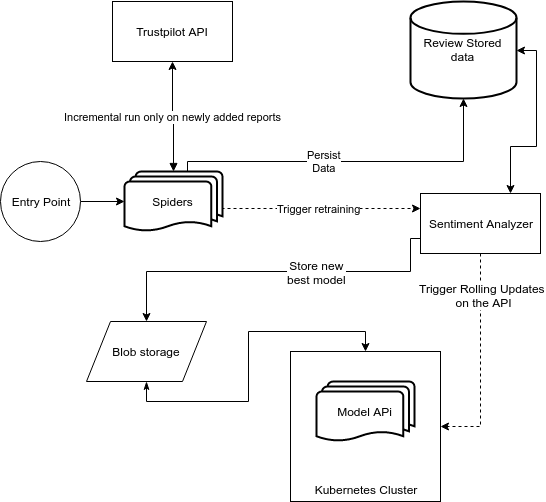

The diagram above was exported from draw.io. Its source (the exported page's mxGraphModel, read from the mxfile embedded in the PNG):
<mxGraphModel dx="1355" dy="729" grid="1" gridSize="10" guides="1" tooltips="1" connect="1" arrows="1" fold="1" page="1" pageScale="1" pageWidth="600" pageHeight="600" math="0" shadow="0">
  <root>
    <mxCell id="0" />
    <mxCell id="1" parent="0" />
    <mxCell id="UfIojpa6hbEm-iWhQXae-6" value="&lt;br&gt;&lt;br&gt;&lt;br&gt;&lt;br&gt;&lt;br&gt;&lt;br&gt;&lt;br&gt;&lt;br&gt;&lt;br&gt;Kubernetes Cluster" style="whiteSpace=wrap;html=1;aspect=fixed;" vertex="1" parent="1">
      <mxGeometry x="290" y="390" width="150" height="150" as="geometry" />
    </mxCell>
    <mxCell id="E-1vrdliIgxOrukKTh6v-4" value="Incremental run only on newly added reports" style="edgeStyle=orthogonalEdgeStyle;rounded=0;orthogonalLoop=1;jettySize=auto;html=1;entryX=0.5;entryY=1;entryDx=0;entryDy=0;startArrow=block;startFill=1;exitX=0.5;exitY=0;exitDx=0;exitDy=0;exitPerimeter=0;" parent="1" source="UfIojpa6hbEm-iWhQXae-2" target="UfIojpa6hbEm-iWhQXae-3" edge="1">
      <mxGeometry relative="1" as="geometry">
        <mxPoint x="154" y="127" as="targetPoint" />
        <mxPoint x="154" y="220" as="sourcePoint" />
      </mxGeometry>
    </mxCell>
    <mxCell id="E-1vrdliIgxOrukKTh6v-6" value="Persist&lt;br&gt;Data" style="edgeStyle=orthogonalEdgeStyle;rounded=0;orthogonalLoop=1;jettySize=auto;html=1;exitX=0.886;exitY=0.533;exitDx=0;exitDy=0;startArrow=none;startFill=0;exitPerimeter=0;" parent="1" source="UfIojpa6hbEm-iWhQXae-2" target="E-1vrdliIgxOrukKTh6v-5" edge="1">
      <mxGeometry relative="1" as="geometry">
        <mxPoint x="214" y="250" as="sourcePoint" />
        <Array as="points">
          <mxPoint x="187" y="200" />
          <mxPoint x="463" y="200" />
        </Array>
      </mxGeometry>
    </mxCell>
    <mxCell id="E-1vrdliIgxOrukKTh6v-13" style="edgeStyle=orthogonalEdgeStyle;rounded=0;orthogonalLoop=1;jettySize=auto;html=1;exitX=0;exitY=0.75;exitDx=0;exitDy=0;startArrow=none;startFill=0;" parent="1" source="E-1vrdliIgxOrukKTh6v-7" target="E-1vrdliIgxOrukKTh6v-11" edge="1">
      <mxGeometry relative="1" as="geometry">
        <Array as="points">
          <mxPoint x="410" y="277" />
          <mxPoint x="410" y="310" />
          <mxPoint x="146" y="310" />
        </Array>
      </mxGeometry>
    </mxCell>
    <mxCell id="E-1vrdliIgxOrukKTh6v-18" value="Store new&lt;br&gt;best model" style="text;html=1;resizable=0;points=[];align=center;verticalAlign=middle;labelBackgroundColor=#ffffff;" parent="E-1vrdliIgxOrukKTh6v-13" vertex="1" connectable="0">
      <mxGeometry x="-0.2308" relative="1" as="geometry">
        <mxPoint as="offset" />
      </mxGeometry>
    </mxCell>
    <mxCell id="E-1vrdliIgxOrukKTh6v-15" style="edgeStyle=orthogonalEdgeStyle;rounded=0;orthogonalLoop=1;jettySize=auto;html=1;exitX=0.5;exitY=1;exitDx=0;exitDy=0;entryX=1;entryY=0.5;entryDx=0;entryDy=0;startArrow=none;startFill=0;dashed=1;" parent="1" source="E-1vrdliIgxOrukKTh6v-7" target="UfIojpa6hbEm-iWhQXae-6" edge="1">
      <mxGeometry relative="1" as="geometry">
        <mxPoint x="231" y="581" as="targetPoint" />
      </mxGeometry>
    </mxCell>
    <mxCell id="E-1vrdliIgxOrukKTh6v-19" value="Trigger Rolling Updates&lt;br&gt;&amp;nbsp;on the API" style="text;html=1;resizable=0;points=[];align=center;verticalAlign=middle;labelBackgroundColor=#ffffff;" parent="E-1vrdliIgxOrukKTh6v-15" vertex="1" connectable="0">
      <mxGeometry x="-0.6111" y="1" relative="1" as="geometry">
        <mxPoint as="offset" />
      </mxGeometry>
    </mxCell>
    <mxCell id="UfIojpa6hbEm-iWhQXae-15" style="edgeStyle=orthogonalEdgeStyle;rounded=0;orthogonalLoop=1;jettySize=auto;html=1;exitX=0.75;exitY=0;exitDx=0;exitDy=0;entryX=1;entryY=0.5;entryDx=0;entryDy=0;entryPerimeter=0;startArrow=classic;startFill=1;strokeColor=#000000;" edge="1" parent="1" source="E-1vrdliIgxOrukKTh6v-7" target="E-1vrdliIgxOrukKTh6v-5">
      <mxGeometry relative="1" as="geometry" />
    </mxCell>
    <mxCell id="E-1vrdliIgxOrukKTh6v-7" value="Sentiment Analyzer" style="rounded=0;whiteSpace=wrap;html=1;" parent="1" vertex="1">
      <mxGeometry x="420" y="232" width="120" height="60" as="geometry" />
    </mxCell>
    <mxCell id="E-1vrdliIgxOrukKTh6v-5" value="Review Stored data" style="strokeWidth=2;html=1;shape=mxgraph.flowchart.database;whiteSpace=wrap;" parent="1" vertex="1">
      <mxGeometry x="410" y="40" width="106" height="97" as="geometry" />
    </mxCell>
    <mxCell id="UfIojpa6hbEm-iWhQXae-5" style="edgeStyle=orthogonalEdgeStyle;rounded=0;orthogonalLoop=1;jettySize=auto;html=1;exitX=0.5;exitY=1;exitDx=0;exitDy=0;entryX=0.5;entryY=0;entryDx=0;entryDy=0;startArrow=classicThin;startFill=1;" edge="1" parent="1" source="E-1vrdliIgxOrukKTh6v-11" target="UfIojpa6hbEm-iWhQXae-6">
      <mxGeometry relative="1" as="geometry">
        <mxPoint x="146" y="520" as="targetPoint" />
      </mxGeometry>
    </mxCell>
    <mxCell id="E-1vrdliIgxOrukKTh6v-11" value="Blob storage" style="shape=parallelogram;perimeter=parallelogramPerimeter;whiteSpace=wrap;html=1;" parent="1" vertex="1">
      <mxGeometry x="86" y="360" width="120" height="60" as="geometry" />
    </mxCell>
    <mxCell id="UfIojpa6hbEm-iWhQXae-13" value="Trigger retraining" style="edgeStyle=orthogonalEdgeStyle;rounded=0;orthogonalLoop=1;jettySize=auto;html=1;exitX=1;exitY=0.5;exitDx=0;exitDy=0;exitPerimeter=0;entryX=0;entryY=0.25;entryDx=0;entryDy=0;dashed=1;startArrow=none;startFill=0;" edge="1" parent="1" source="UfIojpa6hbEm-iWhQXae-2" target="E-1vrdliIgxOrukKTh6v-7">
      <mxGeometry relative="1" as="geometry">
        <Array as="points">
          <mxPoint x="222" y="247" />
        </Array>
      </mxGeometry>
    </mxCell>
    <mxCell id="UfIojpa6hbEm-iWhQXae-2" value="Spiders" style="strokeWidth=2;html=1;shape=mxgraph.flowchart.multi-document;whiteSpace=wrap;" vertex="1" parent="1">
      <mxGeometry x="124" y="210" width="98" height="60" as="geometry" />
    </mxCell>
    <mxCell id="UfIojpa6hbEm-iWhQXae-3" value="Trustpilot API" style="rounded=0;whiteSpace=wrap;html=1;" vertex="1" parent="1">
      <mxGeometry x="112" y="40" width="120" height="60" as="geometry" />
    </mxCell>
    <mxCell id="UfIojpa6hbEm-iWhQXae-4" value="Model APi" style="strokeWidth=2;html=1;shape=mxgraph.flowchart.multi-document;whiteSpace=wrap;" vertex="1" parent="1">
      <mxGeometry x="316" y="420" width="98" height="60" as="geometry" />
    </mxCell>
    <mxCell id="UfIojpa6hbEm-iWhQXae-11" style="edgeStyle=orthogonalEdgeStyle;rounded=0;orthogonalLoop=1;jettySize=auto;html=1;exitX=1;exitY=0.5;exitDx=0;exitDy=0;entryX=0;entryY=0.5;entryDx=0;entryDy=0;entryPerimeter=0;startArrow=none;startFill=0;" edge="1" parent="1" source="UfIojpa6hbEm-iWhQXae-9" target="UfIojpa6hbEm-iWhQXae-2">
      <mxGeometry relative="1" as="geometry" />
    </mxCell>
    <mxCell id="UfIojpa6hbEm-iWhQXae-9" value="Entry Point" style="ellipse;whiteSpace=wrap;html=1;aspect=fixed;" vertex="1" parent="1">
      <mxGeometry y="200" width="80" height="80" as="geometry" />
    </mxCell>
  </root>
</mxGraphModel>